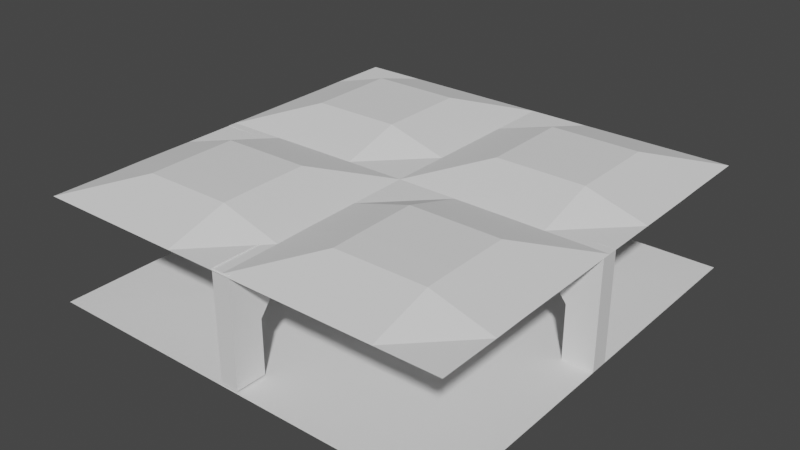 # Source: 2x2_Pillar_Test_1.blend  (saved by Blender 2.82.7; exported with 4.5.12 LTS)
import bpy
from mathutils import Matrix  # noqa: F401  (used for matrix-valued properties, if any)

bpy.ops.wm.read_factory_settings(use_empty=True)
scene = bpy.context.scene
scene.name = 'Scene'

# ---- collections
col_collection = bpy.data.collections.new('Collection'); scene.collection.children.link(col_collection)

# ---- world
world_world = bpy.data.worlds.new('World'); scene.world = world_world
world_world.use_nodes = True; world_world.node_tree.nodes.clear()
_N = world_world.node_tree.nodes; _L = world_world.node_tree.links
n0 = _N.new('ShaderNodeOutputWorld'); n0.name = 'World Output'; n0.location = (300, 300)
n1 = _N.new('ShaderNodeBackground'); n1.name = 'Background'; n1.location = (10, 300)
n1.inputs[0].default_value = (0.05088, 0.05088, 0.05088, 1.0)
_L.new(n1.outputs[0], n0.inputs[0])
n0.is_active_output = True
world_world.color = (0.05088, 0.05088, 0.05088)
world_world.use_sun_shadow = False
world_world.sun_shadow_jitter_overblur = 0.0

# ---- meshes
me_plane = bpy.data.meshes.new('Plane')
me_plane.from_pydata([(-10.0, -11.0, -0.04308), (4.0, -11.0, -0.04308), (-10.11, 3.108, 0.03916), (3.888, 3.108, 0.03916), (-3.0, -11.0, -0.04308), (-3.112, 3.108, 0.03916), (-10.06, -3.946, -0.003738), (3.944, -3.946, -0.003738), (-3.056, -3.946, 0.03738), (-3.056, -2.565, 0.003271), (-3.056, -2.946, 3.5), (-2.079, -2.97, -0.0004673), (-2.349, -3.239, 3.5), (-1.675, -3.946, -0.0004673), (-2.056, -3.946, 3.5), (-2.079, -4.923, -0.0004673), (-2.349, -4.653, 3.5), (-3.056, -5.327, -0.0004673), (-3.056, -4.946, 3.5), (-4.032, -4.923, -0.0004673), (-3.763, -4.653, 3.5), (-4.437, -3.946, -0.0004673), (-4.056, -3.946, 3.5), (-4.032, -2.97, -0.0004673), (-3.763, -3.239, 3.5), (-3.056, -2.946, 0.6289), (-2.349, -3.239, 0.6289), (-2.056, -3.946, 0.6289), (-2.349, -4.653, 0.6289), (-3.056, -4.946, 0.6289), (-3.763, -4.653, 0.6289), (-4.056, -3.946, 0.6289), (-3.763, -3.239, 0.6289), (-3.356, 2.054, -0.001958), (-3.356, 1.054, 3.5), (-3.356, 3.054, -0.001958), (-3.356, 3.054, 3.5), (-2.756, 2.054, -0.001958), (-2.756, 1.054, 3.5), (-2.756, 3.054, -0.001958), (-2.756, 3.054, 3.5), (-3.356, 2.054, 1.75), (-3.356, 3.054, 1.75), (-2.756, 3.054, 1.75), (-2.756, 2.054, 1.75), (-3.356, 1.054, 3.04), (-3.356, 3.054, 3.04), (-2.756, 3.054, 3.04), (-2.756, 1.054, 3.04), (-3.356, 3.054, 0.875), (-2.756, 3.054, 0.875), (-2.756, 2.054, 0.875), (-3.356, 2.054, 0.875), (-3.356, -3.091, 3.04), (-3.356, -3.091, 3.5), (-2.756, -3.091, 3.5), (-2.756, -3.091, 3.04), (-2.756, -9.946, -0.001958), (-2.756, -8.946, 3.5), (-2.756, -10.95, -0.001958), (-2.756, -10.95, 3.5), (-3.356, -9.946, -0.001958), (-3.356, -8.946, 3.5), (-3.356, -10.95, -0.001958), (-3.356, -10.95, 3.5), (-2.756, -9.946, 1.75), (-2.756, -10.95, 1.75), (-3.356, -10.95, 1.75), (-3.356, -9.946, 1.75), (-2.756, -8.946, 3.04), (-2.756, -10.95, 3.04), (-3.356, -10.95, 3.04), (-3.356, -8.946, 3.04), (-2.756, -10.95, 0.875), (-3.356, -10.95, 0.875), (-3.356, -9.946, 0.875), (-2.756, -9.946, 0.875), (-2.756, -4.802, 3.04), (-2.756, -4.802, 3.5), (-3.356, -4.802, 3.5), (-3.356, -4.802, 3.04), (-9.056, -4.246, -0.001958), (-8.056, -4.246, 3.5), (-10.06, -4.246, -0.001958), (-10.06, -4.246, 3.5), (-9.056, -3.646, -0.001958), (-8.056, -3.646, 3.5), (-10.06, -3.646, -0.001958), (-10.06, -3.646, 3.5), (-9.056, -4.246, 1.75), (-10.06, -4.246, 1.75), (-10.06, -3.646, 1.75), (-9.056, -3.646, 1.75), (-8.056, -4.246, 3.04), (-10.06, -4.246, 3.04), (-10.06, -3.646, 3.04), (-8.056, -3.646, 3.04), (-10.06, -4.246, 0.875), (-10.06, -3.646, 0.875), (-9.056, -3.646, 0.875), (-9.056, -4.246, 0.875), (-3.911, -4.246, 3.04), (-3.911, -4.246, 3.5), (-3.911, -3.646, 3.5), (-3.911, -3.646, 3.04), (2.944, -3.646, -0.001958), (1.944, -3.646, 3.5), (3.944, -3.646, -0.001958), (3.944, -3.646, 3.5), (2.944, -4.246, -0.001958), (1.944, -4.246, 3.5), (3.944, -4.246, -0.001958), (3.944, -4.246, 3.5), (2.944, -3.646, 1.75), (3.944, -3.646, 1.75), (3.944, -4.246, 1.75), (2.944, -4.246, 1.75), (1.944, -3.646, 3.04), (3.944, -3.646, 3.04), (3.944, -4.246, 3.04), (1.944, -4.246, 3.04), (3.944, -3.646, 0.875), (3.944, -4.246, 0.875), (2.944, -4.246, 0.875), (2.944, -3.646, 0.875), (-2.2, -3.646, 3.04), (-2.2, -3.646, 3.5), (-2.2, -4.246, 3.5), (-2.2, -4.246, 3.04), (-10.0, -11.0, 3.455), (4.0, -11.0, 3.455), (-10.11, 3.108, 3.537), (3.888, 3.108, 3.537), (-3.0, -11.0, 3.455), (-3.112, 3.108, 3.537), (-10.06, -3.946, 3.494), (3.944, -3.946, 3.494), (-3.056, -3.946, 3.535), (3.916, 0.08084, 3.516), (-3.084, 0.08084, 3.536), (-10.08, 0.08084, 3.516), (-10.03, -7.973, 3.475), (3.972, -7.973, 3.475), (-3.028, -7.973, 3.495), (-7.112, 3.108, 3.537), (-7.0, -11.0, 3.455), (-7.056, -3.946, 3.515), (-7.084, 0.08084, 4.108), (-7.028, -7.973, 4.067), (1.0, -11.0, 3.455), (0.8884, 3.108, 3.537), (0.9442, -3.946, 3.515), (0.9163, 0.08084, 4.108), (0.9721, -7.973, 4.067), (-10.04, -5.96, 3.484), (-3.042, -5.96, 3.515), (3.958, -5.96, 3.484), (-7.042, -5.96, 4.082), (0.9581, -5.96, 4.082), (3.986, -8.987, 3.465), (-10.01, -8.987, 3.465), (-3.014, -8.987, 3.475), (-7.014, -8.987, 4.052), (0.986, -8.987, 4.052), (3.93, -1.933, 3.505), (-3.07, -1.933, 3.536), (-10.07, -1.933, 3.505), (-7.07, -1.933, 4.102), (0.9302, -1.933, 4.102), (-3.098, 1.094, 3.537), (-10.1, 1.094, 3.526), (3.902, 1.094, 3.526), (-7.098, 1.094, 4.114), (0.9023, 1.094, 4.114), (-8.0, -11.0, 3.455), (-8.056, -3.946, 3.505), (-8.084, 0.08084, 4.103), (-8.028, -7.973, 4.062), (-8.112, 3.108, 3.537), (-8.042, -5.96, 4.074), (-8.014, -8.987, 4.049), (-8.07, -1.933, 4.095), (-8.098, 1.094, 4.111), (-5.112, 3.108, 3.537), (-5.0, -11.0, 3.455), (-5.056, -3.946, 3.525), (-5.084, 0.08084, 4.113), (-5.028, -7.973, 4.072), (-5.042, -5.96, 4.09), (-5.014, -8.987, 4.054), (-5.07, -1.933, 4.11), (-5.098, 1.094, 4.116), (1.888, 3.108, 3.537), (2.0, -11.0, 3.455), (1.944, -3.946, 3.505), (1.916, 0.08084, 4.103), (1.972, -7.973, 4.062), (1.958, -5.96, 4.074), (1.986, -8.987, 4.049), (1.93, -1.933, 4.095), (1.902, 1.094, 4.111), (-1.0, -11.0, 3.455), (-1.056, -3.946, 3.525), (-1.084, 0.08084, 4.113), (-1.028, -7.973, 4.072), (-1.112, 3.108, 3.537), (-1.042, -5.96, 4.09), (-1.014, -8.987, 4.054), (-1.07, -1.933, 4.11), (-1.098, 1.094, 4.116)], [], [(8, 7, 3, 5), (6, 8, 5, 2), (0, 4, 8, 6), (4, 1, 7, 8), (25, 10, 12, 26), (26, 12, 14, 27), (27, 14, 16, 28), (28, 16, 18, 29), (29, 18, 20, 30), (30, 20, 22, 31), (31, 22, 24, 32), (32, 24, 10, 25), (23, 32, 25, 9), (21, 31, 32, 23), (19, 30, 31, 21), (17, 29, 30, 19), (15, 28, 29, 17), (13, 27, 28, 15), (11, 26, 27, 13), (9, 25, 26, 11), (45, 34, 36, 46), (46, 36, 40, 47), (47, 40, 38, 48), (34, 45, 53, 54), (51, 44, 41, 52), (50, 43, 44, 51), (49, 42, 43, 50), (52, 41, 42, 49), (44, 48, 45, 41), (43, 47, 48, 44), (42, 46, 47, 43), (41, 45, 46, 42), (33, 52, 49, 35), (35, 49, 50, 39), (39, 50, 51, 37), (37, 51, 52, 33), (48, 38, 55, 56), (45, 48, 56, 53), (69, 58, 60, 70), (70, 60, 64, 71), (71, 64, 62, 72), (58, 69, 77, 78), (75, 68, 65, 76), (74, 67, 68, 75), (73, 66, 67, 74), (76, 65, 66, 73), (68, 72, 69, 65), (67, 71, 72, 68), (66, 70, 71, 67), (65, 69, 70, 66), (57, 76, 73, 59), (59, 73, 74, 63), (63, 74, 75, 61), (61, 75, 76, 57), (72, 62, 79, 80), (69, 72, 80, 77), (93, 82, 84, 94), (94, 84, 88, 95), (95, 88, 86, 96), (82, 93, 101, 102), (99, 92, 89, 100), (98, 91, 92, 99), (97, 90, 91, 98), (100, 89, 90, 97), (92, 96, 93, 89), (91, 95, 96, 92), (90, 94, 95, 91), (89, 93, 94, 90), (81, 100, 97, 83), (83, 97, 98, 87), (87, 98, 99, 85), (85, 99, 100, 81), (96, 86, 103, 104), (93, 96, 104, 101), (117, 106, 108, 118), (118, 108, 112, 119), (119, 112, 110, 120), (106, 117, 125, 126), (123, 116, 113, 124), (122, 115, 116, 123), (121, 114, 115, 122), (124, 113, 114, 121), (116, 120, 117, 113), (115, 119, 120, 116), (114, 118, 119, 115), (113, 117, 118, 114), (105, 124, 121, 107), (107, 121, 122, 111), (111, 122, 123, 109), (109, 123, 124, 105), (120, 110, 127, 128), (117, 120, 128, 125), (200, 192, 132, 171), (191, 183, 134, 169), (188, 185, 137, 155), (197, 194, 136, 156), (190, 186, 139, 165), (199, 195, 138, 164), (198, 196, 142, 159), (189, 187, 143, 161), (180, 177, 148, 162), (181, 176, 147, 167), (179, 175, 146, 157), (182, 178, 144, 172), (207, 204, 153, 163), (208, 203, 152, 168), (206, 202, 151, 158), (209, 205, 150, 173), (204, 206, 158, 153), (177, 179, 157, 148), (196, 197, 156, 142), (187, 188, 155, 143), (201, 207, 163, 149), (174, 180, 162, 145), (184, 189, 161, 133), (193, 198, 159, 130), (202, 208, 168, 151), (175, 181, 167, 146), (194, 199, 164, 136), (185, 190, 165, 137), (203, 209, 173, 152), (176, 182, 172, 147), (186, 191, 169, 139), (195, 200, 171, 138), (140, 170, 182, 176), (135, 166, 181, 175), (129, 160, 180, 174), (141, 154, 179, 177), (170, 131, 178, 182), (154, 135, 175, 179), (166, 140, 176, 181), (160, 141, 177, 180), (147, 172, 191, 186), (146, 167, 190, 185), (145, 162, 189, 184), (148, 157, 188, 187), (162, 148, 187, 189), (167, 147, 186, 190), (157, 146, 185, 188), (172, 144, 183, 191), (152, 173, 200, 195), (151, 168, 199, 194), (149, 163, 198, 193), (153, 158, 197, 196), (163, 153, 196, 198), (168, 152, 195, 199), (158, 151, 194, 197), (173, 150, 192, 200), (139, 169, 209, 203), (137, 165, 208, 202), (133, 161, 207, 201), (143, 155, 206, 204), (169, 134, 205, 209), (155, 137, 202, 206), (165, 139, 203, 208), (161, 143, 204, 207)])
_uv = me_plane.uv_layers.new(name='UVMap')
_uv.uv.foreach_set('vector', [0.5, 0.5, 1.0, 0.5, 1.0, 1.0, 0.5, 1.0, 0.0, 0.5, 0.5, 0.5, 0.5, 1.0, 0.0, 1.0, 0.0, 0.0, 0.5, 0.0, 0.5, 0.5, 0.0, 0.5, 0.5, 0.0, 1.0, 0.0, 1.0, 0.5, 0.5, 0.5, 1.0, 0.585, 1.0, 1.0, 0.875, 1.0, 0.875, 0.585, 0.875, 0.585, 0.875, 1.0, 0.75, 1.0, 0.75, 0.585, 0.75, 0.585, 0.75, 1.0, 0.625, 1.0, 0.625, 0.585, 0.625, 0.585, 0.625, 1.0, 0.5, 1.0, 0.5, 0.585, 0.5, 0.585, 0.5, 1.0, 0.375, 1.0, 0.375, 0.585, 0.375, 0.585, 0.375, 1.0, 0.25, 1.0, 0.25, 0.585, 0.25, 0.585, 0.25, 1.0, 0.125, 1.0, 0.125, 0.585, 0.125, 0.585, 0.125, 1.0, 0.0, 1.0, 0.0, 0.585, 0.125, 0.5, 0.125, 0.585, 0.0, 0.585, 0.0, 0.5, 0.25, 0.5, 0.25, 0.585, 0.125, 0.585, 0.125, 0.5, 0.375, 0.5, 0.375, 0.585, 0.25, 0.585, 0.25, 0.5, 0.5, 0.5, 0.5, 0.585, 0.375, 0.585, 0.375, 0.5, 0.625, 0.5, 0.625, 0.585, 0.5, 0.585, 0.5, 0.5, 0.75, 0.5, 0.75, 0.585, 0.625, 0.585, 0.625, 0.5, 0.875, 0.5, 0.875, 0.585, 0.75, 0.585, 0.75, 0.5, 1.0, 0.5, 1.0, 0.585, 0.875, 0.585, 0.875, 0.5, 0.5625, 0.0, 0.625, 0.0, 0.625, 0.25, 0.5625, 0.25, 0.5625, 0.25, 0.625, 0.25, 0.625, 0.5, 0.5625, 0.5, 0.5625, 0.5, 0.625, 0.5, 0.625, 0.75, 0.5625, 0.75, 0.625, 0.0, 0.5625, 0.0, 0.5625, 0.0, 0.625, 0.0, 0.4375, 0.75, 0.5, 0.75, 0.5, 1.0, 0.4375, 1.0, 0.4375, 0.5, 0.5, 0.5, 0.5, 0.75, 0.4375, 0.75, 0.4375, 0.25, 0.5, 0.25, 0.5, 0.5, 0.4375, 0.5, 0.4375, 0.0, 0.5, 0.0, 0.5, 0.25, 0.4375, 0.25, 0.5, 0.75, 0.5625, 0.75, 0.5625, 1.0, 0.5, 1.0, 0.5, 0.5, 0.5625, 0.5, 0.5625, 0.75, 0.5, 0.75, 0.5, 0.25, 0.5625, 0.25, 0.5625, 0.5, 0.5, 0.5, 0.5, 0.0, 0.5625, 0.0, 0.5625, 0.25, 0.5, 0.25, 0.375, 0.0, 0.4375, 0.0, 0.4375, 0.25, 0.375, 0.25, 0.375, 0.25, 0.4375, 0.25, 0.4375, 0.5, 0.375, 0.5, 0.375, 0.5, 0.4375, 0.5, 0.4375, 0.75, 0.375, 0.75, 0.375, 0.75, 0.4375, 0.75, 0.4375, 1.0, 0.375, 1.0, 0.5625, 0.75, 0.625, 0.75, 0.625, 0.75, 0.5625, 0.75, 0.5625, 1.0, 0.5625, 0.75, 0.5625, 0.75, 0.5625, 1.0, 0.5625, 0.0, 0.625, 0.0, 0.625, 0.25, 0.5625, 0.25, 0.5625, 0.25, 0.625, 0.25, 0.625, 0.5, 0.5625, 0.5, 0.5625, 0.5, 0.625, 0.5, 0.625, 0.75, 0.5625, 0.75, 0.625, 0.0, 0.5625, 0.0, 0.5625, 0.0, 0.625, 0.0, 0.4375, 0.75, 0.5, 0.75, 0.5, 1.0, 0.4375, 1.0, 0.4375, 0.5, 0.5, 0.5, 0.5, 0.75, 0.4375, 0.75, 0.4375, 0.25, 0.5, 0.25, 0.5, 0.5, 0.4375, 0.5, 0.4375, 0.0, 0.5, 0.0, 0.5, 0.25, 0.4375, 0.25, 0.5, 0.75, 0.5625, 0.75, 0.5625, 1.0, 0.5, 1.0, 0.5, 0.5, 0.5625, 0.5, 0.5625, 0.75, 0.5, 0.75, 0.5, 0.25, 0.5625, 0.25, 0.5625, 0.5, 0.5, 0.5, 0.5, 0.0, 0.5625, 0.0, 0.5625, 0.25, 0.5, 0.25, 0.375, 0.0, 0.4375, 0.0, 0.4375, 0.25, 0.375, 0.25, 0.375, 0.25, 0.4375, 0.25, 0.4375, 0.5, 0.375, 0.5, 0.375, 0.5, 0.4375, 0.5, 0.4375, 0.75, 0.375, 0.75, 0.375, 0.75, 0.4375, 0.75, 0.4375, 1.0, 0.375, 1.0, 0.5625, 0.75, 0.625, 0.75, 0.625, 0.75, 0.5625, 0.75, 0.5625, 1.0, 0.5625, 0.75, 0.5625, 0.75, 0.5625, 1.0, 0.5625, 0.0, 0.625, 0.0, 0.625, 0.25, 0.5625, 0.25, 0.5625, 0.25, 0.625, 0.25, 0.625, 0.5, 0.5625, 0.5, 0.5625, 0.5, 0.625, 0.5, 0.625, 0.75, 0.5625, 0.75, 0.625, 0.0, 0.5625, 0.0, 0.5625, 0.0, 0.625, 0.0, 0.4375, 0.75, 0.5, 0.75, 0.5, 1.0, 0.4375, 1.0, 0.4375, 0.5, 0.5, 0.5, 0.5, 0.75, 0.4375, 0.75, 0.4375, 0.25, 0.5, 0.25, 0.5, 0.5, 0.4375, 0.5, 0.4375, 0.0, 0.5, 0.0, 0.5, 0.25, 0.4375, 0.25, 0.5, 0.75, 0.5625, 0.75, 0.5625, 1.0, 0.5, 1.0, 0.5, 0.5, 0.5625, 0.5, 0.5625, 0.75, 0.5, 0.75, 0.5, 0.25, 0.5625, 0.25, 0.5625, 0.5, 0.5, 0.5, 0.5, 0.0, 0.5625, 0.0, 0.5625, 0.25, 0.5, 0.25, 0.375, 0.0, 0.4375, 0.0, 0.4375, 0.25, 0.375, 0.25, 0.375, 0.25, 0.4375, 0.25, 0.4375, 0.5, 0.375, 0.5, 0.375, 0.5, 0.4375, 0.5, 0.4375, 0.75, 0.375, 0.75, 0.375, 0.75, 0.4375, 0.75, 0.4375, 1.0, 0.375, 1.0, 0.5625, 0.75, 0.625, 0.75, 0.625, 0.75, 0.5625, 0.75, 0.5625, 1.0, 0.5625, 0.75, 0.5625, 0.75, 0.5625, 1.0, 0.5625, 0.0, 0.625, 0.0, 0.625, 0.25, 0.5625, 0.25, 0.5625, 0.25, 0.625, 0.25, 0.625, 0.5, 0.5625, 0.5, 0.5625, 0.5, 0.625, 0.5, 0.625, 0.75, 0.5625, 0.75, 0.625, 0.0, 0.5625, 0.0, 0.5625, 0.0, 0.625, 0.0, 0.4375, 0.75, 0.5, 0.75, 0.5, 1.0, 0.4375, 1.0, 0.4375, 0.5, 0.5, 0.5, 0.5, 0.75, 0.4375, 0.75, 0.4375, 0.25, 0.5, 0.25, 0.5, 0.5, 0.4375, 0.5, 0.4375, 0.0, 0.5, 0.0, 0.5, 0.25, 0.4375, 0.25, 0.5, 0.75, 0.5625, 0.75, 0.5625, 1.0, 0.5, 1.0, 0.5, 0.5, 0.5625, 0.5, 0.5625, 0.75, 0.5, 0.75, 0.5, 0.25, 0.5625, 0.25, 0.5625, 0.5, 0.5, 0.5, 0.5, 0.0, 0.5625, 0.0, 0.5625, 0.25, 0.5, 0.25, 0.375, 0.0, 0.4375, 0.0, 0.4375, 0.25, 0.375, 0.25, 0.375, 0.25, 0.4375, 0.25, 0.4375, 0.5, 0.375, 0.5, 0.375, 0.5, 0.4375, 0.5, 0.4375, 0.75, 0.375, 0.75, 0.375, 0.75, 0.4375, 0.75, 0.4375, 1.0, 0.375, 1.0, 0.5625, 0.75, 0.625, 0.75, 0.625, 0.75, 0.5625, 0.75, 0.5625, 1.0, 0.5625, 0.75, 0.5625, 0.75, 0.5625, 1.0, 0.875, 0.875, 0.875, 1.0, 1.0, 1.0, 1.0, 0.875, 0.375, 0.875, 0.375, 1.0, 0.5, 1.0, 0.5, 0.875, 0.375, 0.375, 0.375, 0.5, 0.5, 0.5, 0.5, 0.375, 0.875, 0.375, 0.875, 0.5, 1.0, 0.5, 1.0, 0.375, 0.375, 0.625, 0.375, 0.75, 0.5, 0.75, 0.5, 0.625, 0.875, 0.625, 0.875, 0.75, 1.0, 0.75, 1.0, 0.625, 0.875, 0.125, 0.875, 0.25, 1.0, 0.25, 1.0, 0.125, 0.375, 0.125, 0.375, 0.25, 0.5, 0.25, 0.5, 0.125, 0.125, 0.125, 0.125, 0.25, 0.25, 0.25, 0.25, 0.125, 0.125, 0.625, 0.125, 0.75, 0.25, 0.75, 0.25, 0.625, 0.125, 0.375, 0.125, 0.5, 0.25, 0.5, 0.25, 0.375, 0.125, 0.875, 0.125, 1.0, 0.25, 1.0, 0.25, 0.875, 0.625, 0.125, 0.625, 0.25, 0.75, 0.25, 0.75, 0.125, 0.625, 0.625, 0.625, 0.75, 0.75, 0.75, 0.75, 0.625, 0.625, 0.375, 0.625, 0.5, 0.75, 0.5, 0.75, 0.375, 0.625, 0.875, 0.625, 1.0, 0.75, 1.0, 0.75, 0.875, 0.625, 0.25, 0.625, 0.375, 0.75, 0.375, 0.75, 0.25, 0.125, 0.25, 0.125, 0.375, 0.25, 0.375, 0.25, 0.25, 0.875, 0.25, 0.875, 0.375, 1.0, 0.375, 1.0, 0.25, 0.375, 0.25, 0.375, 0.375, 0.5, 0.375, 0.5, 0.25, 0.625, 0.0, 0.625, 0.125, 0.75, 0.125, 0.75, 0.0, 0.125, 0.0, 0.125, 0.125, 0.25, 0.125, 0.25, 0.0, 0.375, 0.0, 0.375, 0.125, 0.5, 0.125, 0.5, 0.0, 0.875, 0.0, 0.875, 0.125, 1.0, 0.125, 1.0, 0.0, 0.625, 0.5, 0.625, 0.625, 0.75, 0.625, 0.75, 0.5, 0.125, 0.5, 0.125, 0.625, 0.25, 0.625, 0.25, 0.5, 0.875, 0.5, 0.875, 0.625, 1.0, 0.625, 1.0, 0.5, 0.375, 0.5, 0.375, 0.625, 0.5, 0.625, 0.5, 0.5, 0.625, 0.75, 0.625, 0.875, 0.75, 0.875, 0.75, 0.75, 0.125, 0.75, 0.125, 0.875, 0.25, 0.875, 0.25, 0.75, 0.375, 0.75, 0.375, 0.875, 0.5, 0.875, 0.5, 0.75, 0.875, 0.75, 0.875, 0.875, 1.0, 0.875, 1.0, 0.75, 0.0, 0.75, 0.0, 0.875, 0.125, 0.875, 0.125, 0.75, 0.0, 0.5, 0.0, 0.625, 0.125, 0.625, 0.125, 0.5, 0.0, 0.0, 0.0, 0.125, 0.125, 0.125, 0.125, 0.0, 0.0, 0.25, 0.0, 0.375, 0.125, 0.375, 0.125, 0.25, 0.0, 0.875, 0.0, 1.0, 0.125, 1.0, 0.125, 0.875, 0.0, 0.375, 0.0, 0.5, 0.125, 0.5, 0.125, 0.375, 0.0, 0.625, 0.0, 0.75, 0.125, 0.75, 0.125, 0.625, 0.0, 0.125, 0.0, 0.25, 0.125, 0.25, 0.125, 0.125, 0.25, 0.75, 0.25, 0.875, 0.375, 0.875, 0.375, 0.75, 0.25, 0.5, 0.25, 0.625, 0.375, 0.625, 0.375, 0.5, 0.25, 0.0, 0.25, 0.125, 0.375, 0.125, 0.375, 0.0, 0.25, 0.25, 0.25, 0.375, 0.375, 0.375, 0.375, 0.25, 0.25, 0.125, 0.25, 0.25, 0.375, 0.25, 0.375, 0.125, 0.25, 0.625, 0.25, 0.75, 0.375, 0.75, 0.375, 0.625, 0.25, 0.375, 0.25, 0.5, 0.375, 0.5, 0.375, 0.375, 0.25, 0.875, 0.25, 1.0, 0.375, 1.0, 0.375, 0.875, 0.75, 0.75, 0.75, 0.875, 0.875, 0.875, 0.875, 0.75, 0.75, 0.5, 0.75, 0.625, 0.875, 0.625, 0.875, 0.5, 0.75, 0.0, 0.75, 0.125, 0.875, 0.125, 0.875, 0.0, 0.75, 0.25, 0.75, 0.375, 0.875, 0.375, 0.875, 0.25, 0.75, 0.125, 0.75, 0.25, 0.875, 0.25, 0.875, 0.125, 0.75, 0.625, 0.75, 0.75, 0.875, 0.75, 0.875, 0.625, 0.75, 0.375, 0.75, 0.5, 0.875, 0.5, 0.875, 0.375, 0.75, 0.875, 0.75, 1.0, 0.875, 1.0, 0.875, 0.875, 0.5, 0.75, 0.5, 0.875, 0.625, 0.875, 0.625, 0.75, 0.5, 0.5, 0.5, 0.625, 0.625, 0.625, 0.625, 0.5, 0.5, 0.0, 0.5, 0.125, 0.625, 0.125, 0.625, 0.0, 0.5, 0.25, 0.5, 0.375, 0.625, 0.375, 0.625, 0.25, 0.5, 0.875, 0.5, 1.0, 0.625, 1.0, 0.625, 0.875, 0.5, 0.375, 0.5, 0.5, 0.625, 0.5, 0.625, 0.375, 0.5, 0.625, 0.5, 0.75, 0.625, 0.75, 0.625, 0.625, 0.5, 0.125, 0.5, 0.25, 0.625, 0.25, 0.625, 0.125])
me_plane.use_remesh_fix_poles = True
me_plane.use_remesh_preserve_attributes = False
me_plane.use_mirror_vertex_groups = False
me_plane.update()

# ---- objects
ob_plane = bpy.data.objects.new('Plane', me_plane)

# ---- transforms, parenting, visibility, modifiers, constraints
ob_plane.location = (0.0, 0.0, 0.0)
ob_plane.lineart.crease_threshold = 0.0

# ---- collection membership
col_collection.objects.link(ob_plane)

# ---- scene / render settings (as saved in the file)
scene.frame_start = 1; scene.frame_end = 250; scene.frame_set(1)
scene.render.engine = 'BLENDER_EEVEE_NEXT'
scene.cycles.use_denoising = False
scene.cycles.samples = 128
scene.cycles.sampling_pattern = 'TABULATED_SOBOL'
scene.cycles.use_adaptive_sampling = False
scene.cycles.use_light_tree = False
scene.view_settings.view_transform = 'Filmic'
bpy.context.view_layer.update()

# ---- added for rendering (the .blend has no active camera and no usable light): camera, sun
cam_auto = bpy.data.cameras.new('AutoCamera')
cam_auto.lens = 50.0
cam_auto.sensor_width = 36.0
cam_auto.clip_end = 1000.0
ob_auto_camera = bpy.data.objects.new('AutoCamera', cam_auto)
scene.collection.objects.link(ob_auto_camera)
ob_auto_camera.location = (15.803, -26.5767, 17.1236)
ob_auto_camera.rotation_euler = (1.09748, -7.21219e-08, 0.694738)
scene.camera = ob_auto_camera
light_auto_sun = bpy.data.lights.new('AutoSun', 'SUN')
light_auto_sun.energy = 3.0
light_auto_sun.angle = 0.0523599
ob_auto_sun = bpy.data.objects.new('AutoSun', light_auto_sun)
scene.collection.objects.link(ob_auto_sun)
ob_auto_sun.rotation_euler = (0.872665, 0.174533, 0.523599)
bpy.context.view_layer.update()
